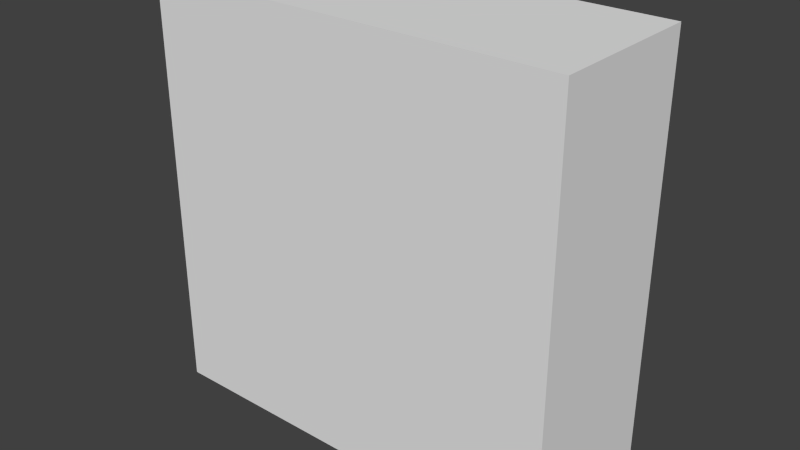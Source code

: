 # Source: daylight_sensor.blend  (saved by Blender 2.74.0; exported with 4.5.12 LTS)
import bpy
from mathutils import Matrix  # noqa: F401  (used for matrix-valued properties, if any)

bpy.ops.wm.read_factory_settings(use_empty=True)
scene = bpy.context.scene
scene.name = 'Scene'

# ---- collections
col_collection_1 = bpy.data.collections.new('Collection 1'); scene.collection.children.link(col_collection_1)

# ---- materials (node trees are filled in below, after node groups)
mat_topmat = bpy.data.materials.new('topmat')
mat_topmat.alpha_threshold = 0.0
mat_topmat.use_transparent_shadow = False
mat_topmat.roughness = 0.5
mat_sides = bpy.data.materials.new('sides')
mat_sides.alpha_threshold = 0.0
mat_sides.use_transparent_shadow = False
mat_sides.roughness = 0.5
mat_sides.line_color = (0.0, 0.0, 0.0, 1.0)

# ---- material node trees

# ---- world
world_world = bpy.data.worlds.new('World'); scene.world = world_world
world_world.color = (0.05088, 0.05088, 0.05088)
world_world.use_sun_shadow = False
world_world.sun_shadow_jitter_overblur = 0.0
world_world.cycles.sampling_method = 'MANUAL'
world_world.cycles.sample_map_resolution = 256

# ---- meshes
me_top = bpy.data.meshes.new('top')
me_top.from_pydata([(0.5, -0.125, -0.5), (-0.5, -0.125, -0.5), (0.5, -0.125, 0.5), (-0.5, -0.125, 0.5)], [], [(2, 0, 1, 3)])
_uv = me_top.uv_layers.new(name='normal')
_uv.uv.foreach_set('vector', [0.0, 0.0, 1.0, 0.0, 1.0, 1.0, 0.0, 1.0])
me_top.materials.append(mat_topmat)
me_top.use_remesh_preserve_volume = False
me_top.use_remesh_preserve_attributes = False
me_top.use_mirror_vertex_groups = False
me_top.update()
me_sides = bpy.data.meshes.new('sides')
me_sides.from_pydata([(0.5, -0.5, -0.5), (-0.5, -0.5, -0.5), (0.5, -0.5, 0.5), (-0.5, -0.5, 0.5), (0.5, -0.125, -0.5), (0.5, -0.5, -0.5), (-0.5, -0.5, -0.5), (-0.5, -0.125, -0.5), (0.5, -0.125, 0.5), (0.5, -0.5, 0.5), (-0.5, -0.5, 0.5), (-0.5, -0.125, 0.5)], [], [(0, 2, 3, 1), (4, 5, 6, 7), (8, 11, 10, 9), (4, 8, 9, 5), (6, 10, 11, 7)])
_uv = me_sides.uv_layers.new(name='normal')
_uv.uv.foreach_set('vector', [0.0, 0.0, 1.0, 0.0, 1.0, 1.0, 0.0, 1.0, 0.0, 1.0, 0.0, 0.625, 1.0, 0.625, 1.0, 1.0, 1.0, 1.0, 0.0, 1.0, 0.0, 0.625, 1.0, 0.625, 1.0, 1.0, 0.0, 1.0, 0.0, 0.625, 1.0, 0.625, 0.0, 0.625, 1.0, 0.625, 1.0, 1.0, 0.0, 1.0])
me_sides.materials.append(mat_sides)
me_sides.use_remesh_preserve_volume = False
me_sides.use_remesh_preserve_attributes = False
me_sides.use_mirror_vertex_groups = False
me_sides.update()

# ---- objects
ob_top = bpy.data.objects.new('TOP', me_top)
ob_sides = bpy.data.objects.new('SIDES', me_sides)

# ---- transforms, parenting, visibility, modifiers, constraints
ob_top.location = (0.0, 0.0, 0.0)
ob_top.lock_rotations_4d = False
ob_top.empty_display_type = 'ARROWS'
ob_top.lineart.crease_threshold = 0.0
ob_sides.location = (0.0, 0.0, 0.0)
ob_sides.lock_rotations_4d = False
ob_sides.empty_display_type = 'ARROWS'
ob_sides.lineart.crease_threshold = 0.0

# ---- collection membership
col_collection_1.objects.link(ob_top)
col_collection_1.objects.link(ob_sides)

# ---- scene / render settings (as saved in the file)
scene.frame_start = 1; scene.frame_end = 250; scene.frame_set(1)
scene.render.engine = 'BLENDER_EEVEE_NEXT'
scene.render.resolution_percentage = 50
scene.render.dither_intensity = 0.0
scene.cycles.use_denoising = False
scene.cycles.samples = 10
scene.cycles.sampling_pattern = 'TABULATED_SOBOL'
scene.cycles.light_sampling_threshold = 0.0
scene.cycles.use_adaptive_sampling = False
scene.cycles.use_light_tree = False
scene.cycles.blur_glossy = 0.0
scene.cycles.pixel_filter_type = 'GAUSSIAN'
scene.cycles.sample_clamp_indirect = 0.0
scene.view_settings.view_transform = 'Standard'
bpy.context.view_layer.update()

# ---- added for rendering (the .blend has no active camera and no usable light): camera, sun
cam_auto = bpy.data.cameras.new('AutoCamera')
cam_auto.lens = 50.0
cam_auto.sensor_width = 36.0
cam_auto.clip_end = 1000.0
ob_auto_camera = bpy.data.objects.new('AutoCamera', cam_auto)
scene.collection.objects.link(ob_auto_camera)
ob_auto_camera.location = (1.35369, -1.93692, 1.08295)
ob_auto_camera.rotation_euler = (1.09748, -7.21219e-08, 0.694738)
scene.camera = ob_auto_camera
light_auto_sun = bpy.data.lights.new('AutoSun', 'SUN')
light_auto_sun.energy = 3.0
light_auto_sun.angle = 0.0523599
ob_auto_sun = bpy.data.objects.new('AutoSun', light_auto_sun)
scene.collection.objects.link(ob_auto_sun)
ob_auto_sun.rotation_euler = (0.872665, 0.174533, 0.523599)
bpy.context.view_layer.update()
